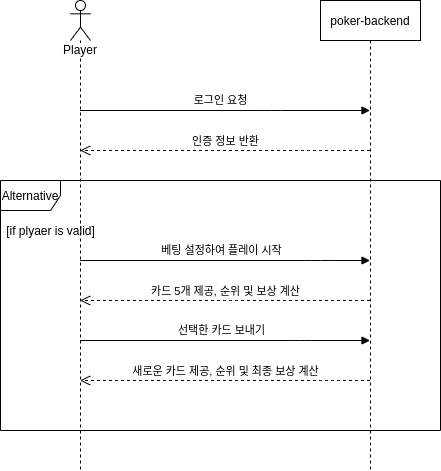

The diagram above was exported from draw.io. Its source (the exported page's mxGraphModel, read from the mxfile embedded in the PNG):
<mxGraphModel dx="1323" dy="680" grid="1" gridSize="10" guides="1" tooltips="1" connect="1" arrows="1" fold="1" page="1" pageScale="1" pageWidth="850" pageHeight="1100" math="0" shadow="0">
  <root>
    <mxCell id="E0t6sXyXYQW2V8SMz6YR-0" />
    <mxCell id="E0t6sXyXYQW2V8SMz6YR-1" parent="E0t6sXyXYQW2V8SMz6YR-0" />
    <mxCell id="E0t6sXyXYQW2V8SMz6YR-5" value="Player" style="shape=umlLifeline;participant=umlActor;perimeter=lifelinePerimeter;whiteSpace=wrap;html=1;container=1;collapsible=0;recursiveResize=0;verticalAlign=top;spacingTop=36;labelBackgroundColor=#ffffff;outlineConnect=0;" vertex="1" parent="E0t6sXyXYQW2V8SMz6YR-1">
      <mxGeometry x="210" y="50" width="20" height="470" as="geometry" />
    </mxCell>
    <mxCell id="E0t6sXyXYQW2V8SMz6YR-10" value="poker-backend" style="shape=umlLifeline;perimeter=lifelinePerimeter;whiteSpace=wrap;html=1;container=1;collapsible=0;recursiveResize=0;outlineConnect=0;" vertex="1" parent="E0t6sXyXYQW2V8SMz6YR-1">
      <mxGeometry x="460" y="50" width="100" height="470" as="geometry" />
    </mxCell>
    <mxCell id="E0t6sXyXYQW2V8SMz6YR-22" value="로그인 요청" style="endArrow=block;endFill=1;endSize=6;html=1;strokeColor=#000000;" edge="1" parent="E0t6sXyXYQW2V8SMz6YR-1" source="E0t6sXyXYQW2V8SMz6YR-5" target="E0t6sXyXYQW2V8SMz6YR-10">
      <mxGeometry x="0.3138" y="51" width="100" relative="1" as="geometry">
        <mxPoint x="330" y="420" as="sourcePoint" />
        <mxPoint x="430" y="420" as="targetPoint" />
        <Array as="points">
          <mxPoint x="410" y="160" />
        </Array>
        <mxPoint x="-50" y="41" as="offset" />
      </mxGeometry>
    </mxCell>
    <mxCell id="E0t6sXyXYQW2V8SMz6YR-30" value="인증 정보 반환" style="html=1;verticalAlign=bottom;endArrow=open;dashed=1;endSize=8;strokeColor=#000000;" edge="1" parent="E0t6sXyXYQW2V8SMz6YR-1" source="E0t6sXyXYQW2V8SMz6YR-10" target="E0t6sXyXYQW2V8SMz6YR-5">
      <mxGeometry relative="1" as="geometry">
        <mxPoint x="410" y="420" as="sourcePoint" />
        <mxPoint x="180" y="410" as="targetPoint" />
        <Array as="points">
          <mxPoint x="450" y="200" />
        </Array>
      </mxGeometry>
    </mxCell>
    <mxCell id="E0t6sXyXYQW2V8SMz6YR-31" value="" style="endArrow=block;endFill=1;endSize=6;html=1;strokeColor=#000000;" edge="1" parent="E0t6sXyXYQW2V8SMz6YR-1">
      <mxGeometry width="100" relative="1" as="geometry">
        <mxPoint x="219.66666666666652" y="310" as="sourcePoint" />
        <mxPoint x="509.5" y="310" as="targetPoint" />
        <Array as="points">
          <mxPoint x="460" y="310" />
        </Array>
      </mxGeometry>
    </mxCell>
    <mxCell id="E0t6sXyXYQW2V8SMz6YR-32" value="베팅 설정하여 플레이 시작" style="edgeLabel;html=1;align=center;verticalAlign=middle;resizable=0;points=[];" vertex="1" connectable="0" parent="E0t6sXyXYQW2V8SMz6YR-31">
      <mxGeometry x="-0.3138" y="-4" relative="1" as="geometry">
        <mxPoint x="41.5" y="-14" as="offset" />
      </mxGeometry>
    </mxCell>
    <mxCell id="E0t6sXyXYQW2V8SMz6YR-33" value="카드 5개 제공, 순위 및 보상 계산" style="html=1;verticalAlign=bottom;endArrow=open;dashed=1;endSize=8;strokeColor=#000000;" edge="1" parent="E0t6sXyXYQW2V8SMz6YR-1">
      <mxGeometry relative="1" as="geometry">
        <mxPoint x="509.5" y="350" as="sourcePoint" />
        <mxPoint x="219.66666666666652" y="350" as="targetPoint" />
        <Array as="points">
          <mxPoint x="370" y="350" />
        </Array>
      </mxGeometry>
    </mxCell>
    <mxCell id="E0t6sXyXYQW2V8SMz6YR-34" value="" style="endArrow=block;endFill=1;endSize=6;html=1;strokeColor=#000000;" edge="1" parent="E0t6sXyXYQW2V8SMz6YR-1">
      <mxGeometry width="100" relative="1" as="geometry">
        <mxPoint x="219.66666666666652" y="390" as="sourcePoint" />
        <mxPoint x="509.5" y="390" as="targetPoint" />
        <Array as="points">
          <mxPoint x="440" y="390" />
        </Array>
      </mxGeometry>
    </mxCell>
    <mxCell id="E0t6sXyXYQW2V8SMz6YR-35" value="선택한 카드 보내기" style="edgeLabel;html=1;align=center;verticalAlign=middle;resizable=0;points=[];" vertex="1" connectable="0" parent="E0t6sXyXYQW2V8SMz6YR-34">
      <mxGeometry x="-0.1483" y="1" relative="1" as="geometry">
        <mxPoint x="17.5" y="-9" as="offset" />
      </mxGeometry>
    </mxCell>
    <mxCell id="E0t6sXyXYQW2V8SMz6YR-36" value="새로운 카드 제공, 순위 및 최종 보상 계산" style="html=1;verticalAlign=bottom;endArrow=open;dashed=1;endSize=8;strokeColor=#000000;" edge="1" parent="E0t6sXyXYQW2V8SMz6YR-1">
      <mxGeometry relative="1" as="geometry">
        <mxPoint x="509.5" y="430" as="sourcePoint" />
        <mxPoint x="219.66666666666652" y="430" as="targetPoint" />
        <Array as="points">
          <mxPoint x="470" y="430" />
        </Array>
      </mxGeometry>
    </mxCell>
    <mxCell id="E0t6sXyXYQW2V8SMz6YR-40" value="Alternative" style="shape=umlFrame;whiteSpace=wrap;html=1;" vertex="1" parent="E0t6sXyXYQW2V8SMz6YR-1">
      <mxGeometry x="140" y="230" width="440" height="250" as="geometry" />
    </mxCell>
    <mxCell id="E0t6sXyXYQW2V8SMz6YR-42" value="[if plyaer is valid]" style="text;html=1;align=center;verticalAlign=middle;resizable=0;points=[];autosize=1;" vertex="1" parent="E0t6sXyXYQW2V8SMz6YR-1">
      <mxGeometry x="140" y="270" width="100" height="20" as="geometry" />
    </mxCell>
  </root>
</mxGraphModel>